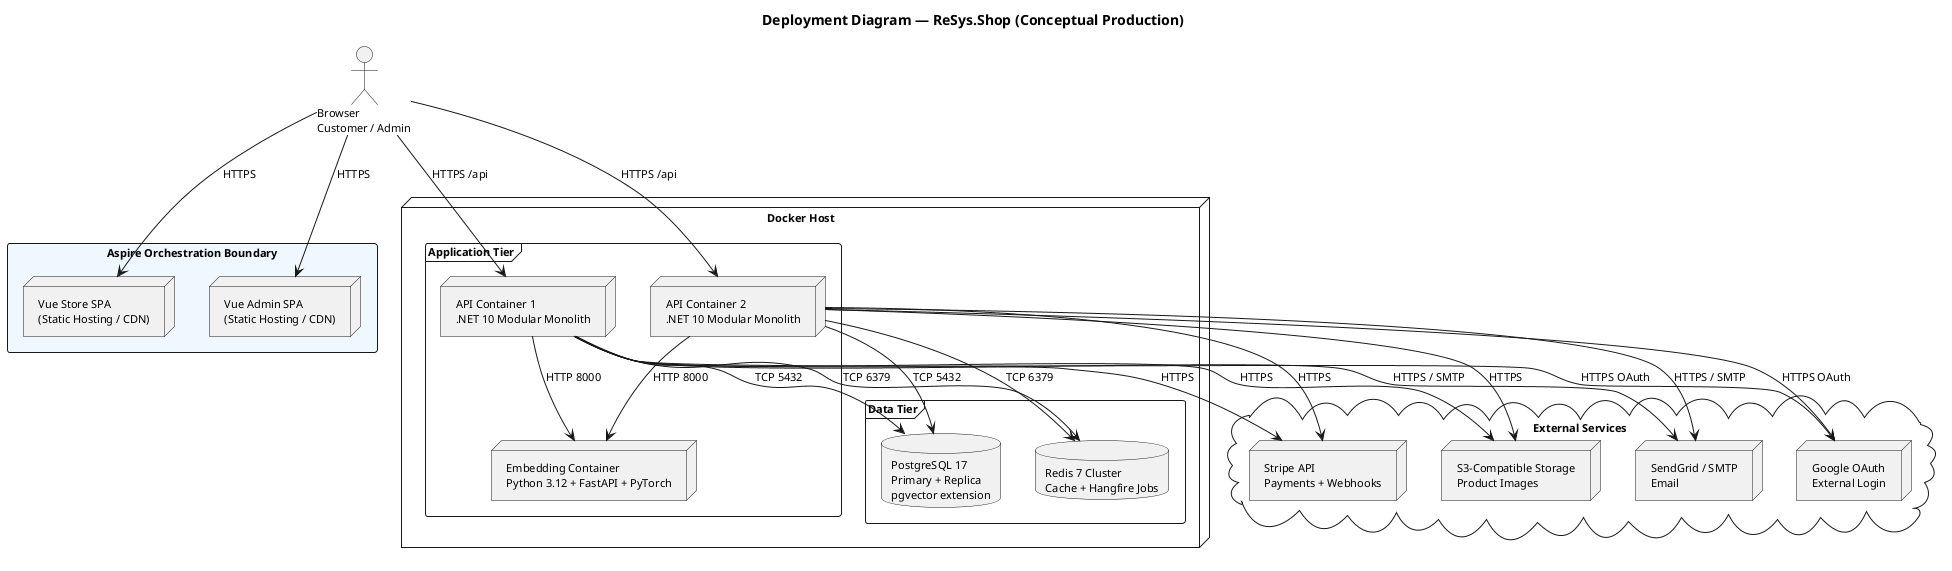

The diagram above was rendered by PlantUML. Its source (embedded in the PNG):
@startuml deployment

skinparam backgroundColor White
skinparam DefaultFontSize 11

title Deployment Diagram — ReSys.Shop (Conceptual Production)

rectangle "Aspire Orchestration Boundary" as aspire #F0F8FF {
    node "Vue Store SPA\n(Static Hosting / CDN)" as store_spa
    node "Vue Admin SPA\n(Static Hosting / CDN)" as admin_spa
}

node "Docker Host" as docker {
    frame "Application Tier" {
        node "API Container 1\n.NET 10 Modular Monolith" as api1
        node "API Container 2\n.NET 10 Modular Monolith" as api2
        node "Embedding Container\nPython 3.12 + FastAPI + PyTorch" as emb
    }

    frame "Data Tier" {
        database "PostgreSQL 17\nPrimary + Replica\npgvector extension" as pg
        database "Redis 7 Cluster\nCache + Hangfire Jobs" as redis
    }
}

cloud "External Services" {
    node "Stripe API\nPayments + Webhooks" as stripe
    node "SendGrid / SMTP\nEmail" as sendgrid
    node "S3-Compatible Storage\nProduct Images" as s3
    node "Google OAuth\nExternal Login" as google
}

actor "Browser\nCustomer / Admin" as browser

browser --> store_spa : HTTPS
browser --> admin_spa : HTTPS
browser --> api1 : HTTPS /api
browser --> api2 : HTTPS /api

api1 --> pg : TCP 5432
api2 --> pg : TCP 5432
api1 --> redis : TCP 6379
api2 --> redis : TCP 6379
api1 --> emb : HTTP 8000
api2 --> emb : HTTP 8000

api1 --> stripe : HTTPS
api2 --> stripe : HTTPS
api1 --> sendgrid : HTTPS / SMTP
api2 --> sendgrid : HTTPS / SMTP
api1 --> s3 : HTTPS
api2 --> s3 : HTTPS
api1 --> google : HTTPS OAuth
api2 --> google : HTTPS OAuth

@enduml